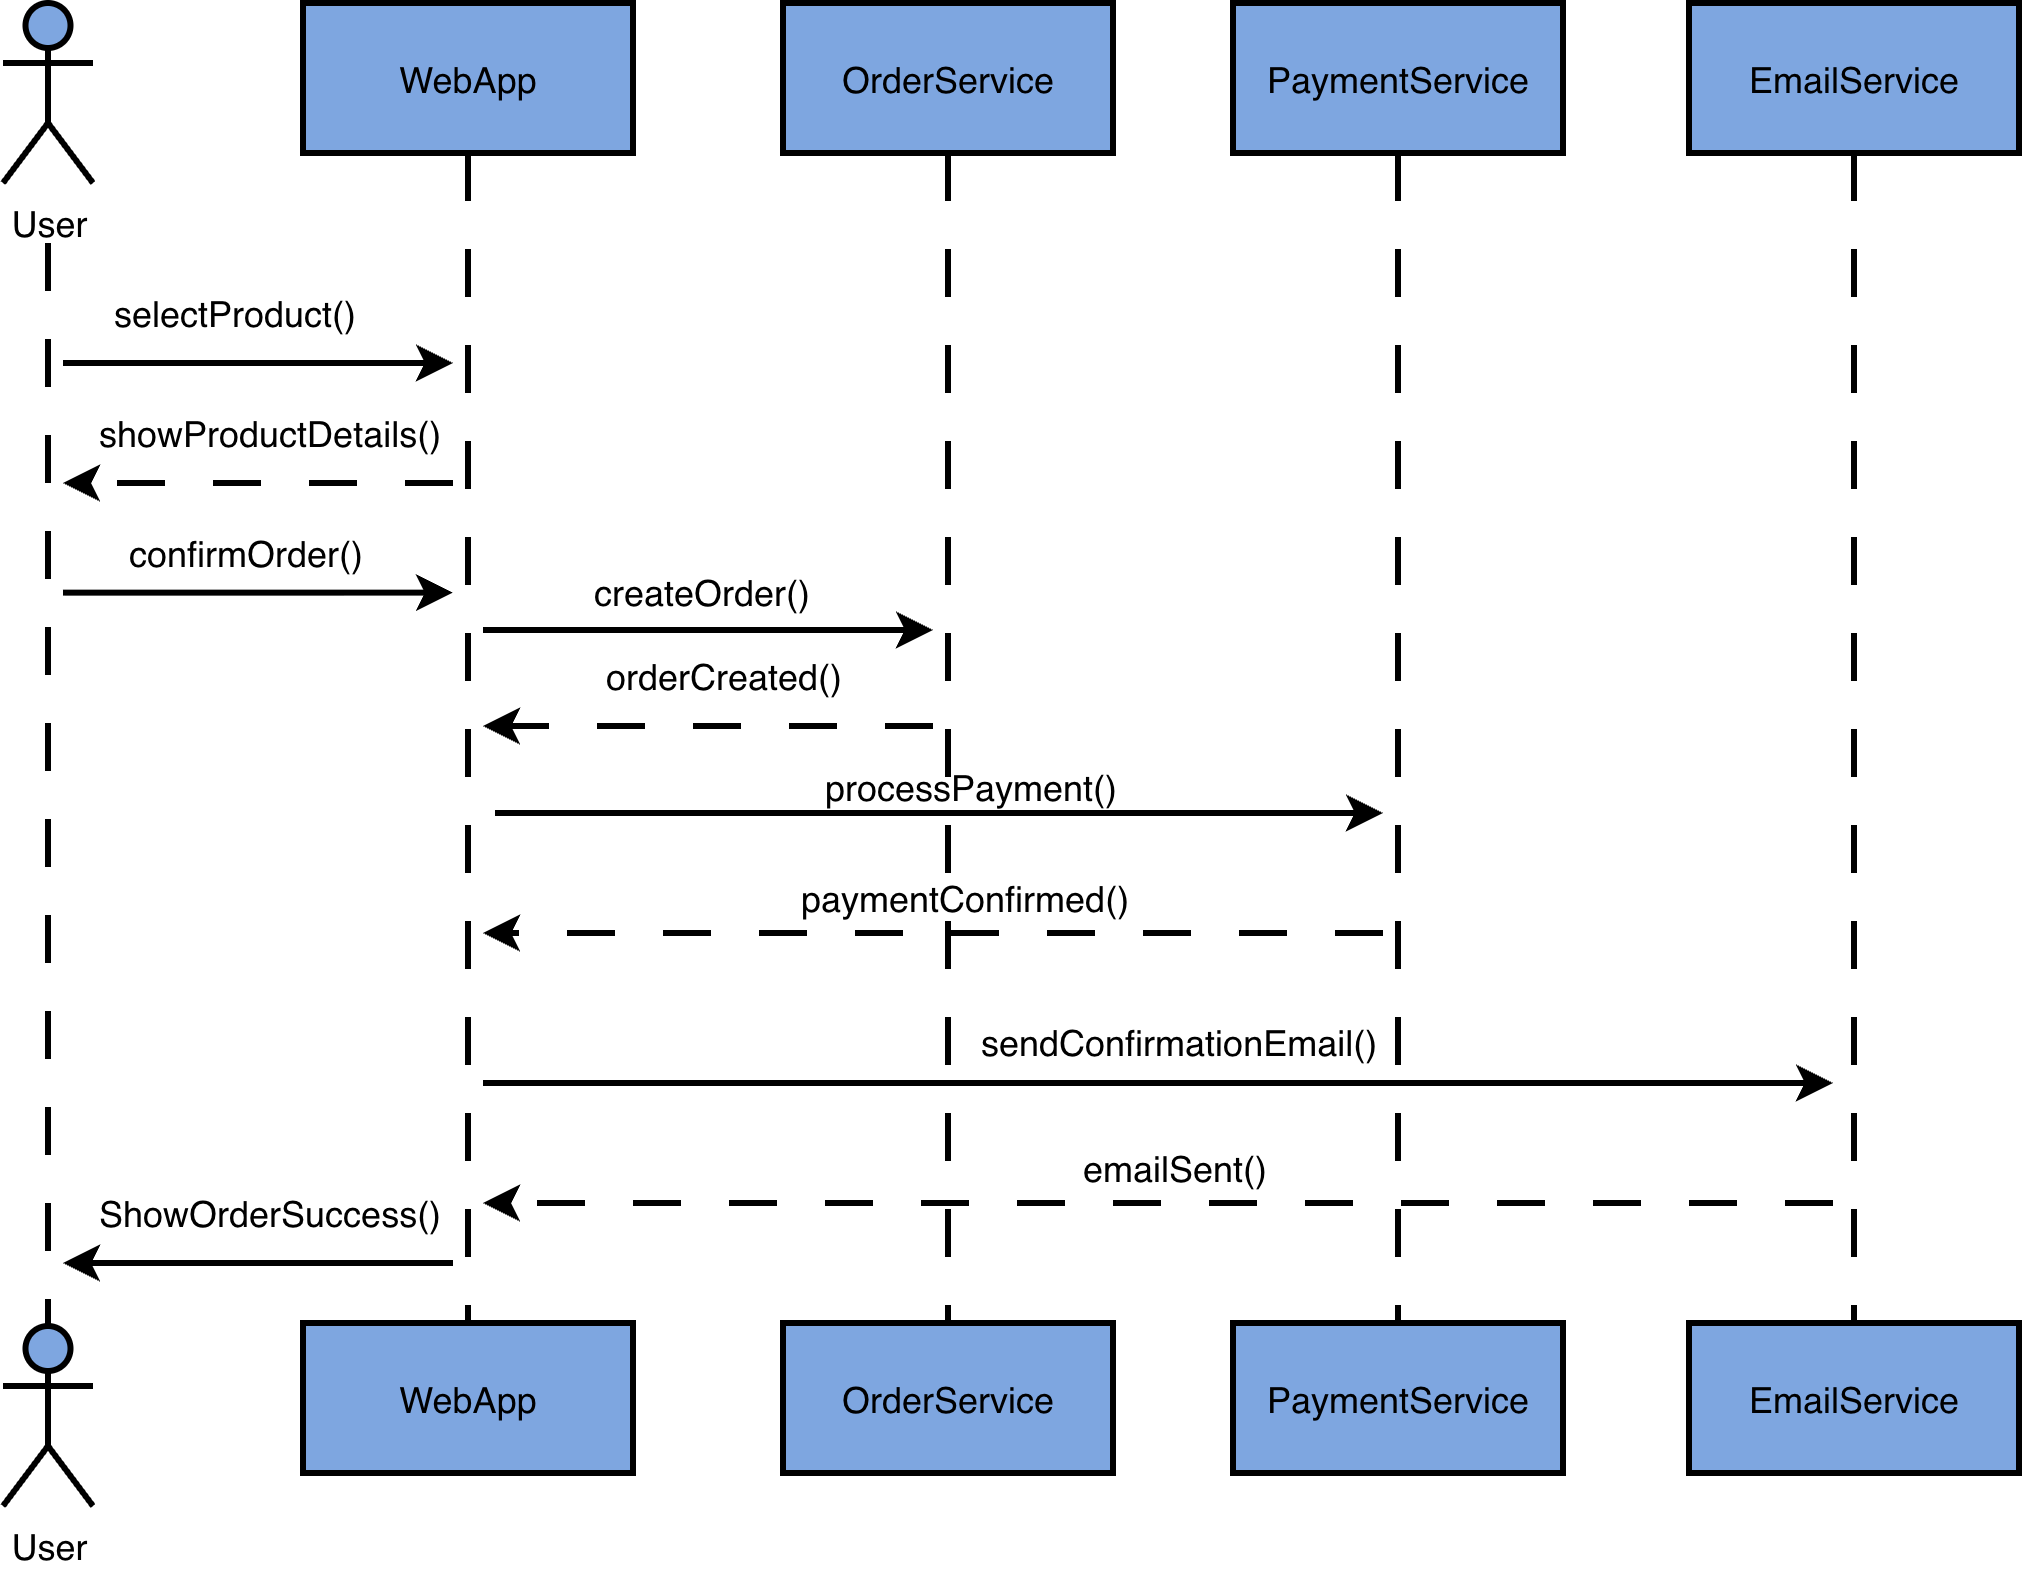

The diagram above was exported from draw.io. Its source (the exported page's mxGraphModel, read from the mxfile embedded in the PNG):
<mxGraphModel dx="967" dy="685" grid="1" gridSize="10" guides="1" tooltips="1" connect="1" arrows="1" fold="1" page="1" pageScale="1" pageWidth="827" pageHeight="1169" math="0" shadow="0">
  <root>
    <mxCell id="0" />
    <mxCell id="1" parent="0" />
    <mxCell id="vKypUiG0FAJYFa0V5JWW-1" edge="1" parent="1" style="edgeStyle=orthogonalEdgeStyle;rounded=0;orthogonalLoop=1;jettySize=auto;html=1;endArrow=none;endFill=0;dashed=1;dashPattern=8 8;strokeWidth=2;entryX=0.5;entryY=0;entryDx=0;entryDy=0;entryPerimeter=0;" target="vKypUiG0FAJYFa0V5JWW-18">
      <mxGeometry relative="1" as="geometry">
        <mxPoint x="35" y="280" as="sourcePoint" />
        <mxPoint x="35" y="520" as="targetPoint" />
      </mxGeometry>
    </mxCell>
    <mxCell id="vKypUiG0FAJYFa0V5JWW-2" parent="1" style="shape=umlActor;verticalLabelPosition=bottom;verticalAlign=top;html=1;outlineConnect=0;fillColor=#7EA6E0;strokeWidth=2;" value="User" vertex="1">
      <mxGeometry height="60" width="30" x="20" y="200" as="geometry" />
    </mxCell>
    <mxCell id="vKypUiG0FAJYFa0V5JWW-3" edge="1" parent="1" source="vKypUiG0FAJYFa0V5JWW-4" style="edgeStyle=orthogonalEdgeStyle;rounded=0;orthogonalLoop=1;jettySize=auto;html=1;exitX=0.5;exitY=1;exitDx=0;exitDy=0;endArrow=none;endFill=0;dashed=1;dashPattern=8 8;strokeWidth=2;entryX=0.5;entryY=0;entryDx=0;entryDy=0;" target="vKypUiG0FAJYFa0V5JWW-21">
      <mxGeometry relative="1" as="geometry">
        <mxPoint x="175" y="520" as="targetPoint" />
      </mxGeometry>
    </mxCell>
    <mxCell id="vKypUiG0FAJYFa0V5JWW-4" parent="1" style="html=1;whiteSpace=wrap;fillColor=#7EA6E0;strokeWidth=2;" value="&lt;p class=&quot;p1&quot; style=&quot;margin: 0px; font-variant-numeric: normal; font-variant-east-asian: normal; font-variant-alternates: normal; font-size-adjust: none; font-kerning: auto; font-optical-sizing: auto; font-feature-settings: normal; font-variation-settings: normal; font-variant-position: normal; font-variant-emoji: normal; font-stretch: normal; line-height: normal; text-align: start;&quot;&gt;WebApp&lt;/p&gt;" vertex="1">
      <mxGeometry height="50" width="110" x="120" y="200" as="geometry" />
    </mxCell>
    <mxCell id="vKypUiG0FAJYFa0V5JWW-5" edge="1" parent="1" source="vKypUiG0FAJYFa0V5JWW-6" style="edgeStyle=orthogonalEdgeStyle;rounded=0;orthogonalLoop=1;jettySize=auto;html=1;exitX=0.5;exitY=1;exitDx=0;exitDy=0;endArrow=none;endFill=0;dashed=1;dashPattern=8 8;strokeWidth=2;entryX=0.5;entryY=0;entryDx=0;entryDy=0;" target="vKypUiG0FAJYFa0V5JWW-22">
      <mxGeometry relative="1" as="geometry">
        <mxPoint x="335" y="520" as="targetPoint" />
      </mxGeometry>
    </mxCell>
    <mxCell id="vKypUiG0FAJYFa0V5JWW-6" parent="1" style="html=1;whiteSpace=wrap;fillColor=#7EA6E0;strokeColor=default;strokeWidth=2;" value="&lt;p class=&quot;p1&quot; style=&quot;margin: 0px; font-variant-numeric: normal; font-variant-east-asian: normal; font-variant-alternates: normal; font-size-adjust: none; font-kerning: auto; font-optical-sizing: auto; font-feature-settings: normal; font-variation-settings: normal; font-variant-position: normal; font-variant-emoji: normal; font-stretch: normal; line-height: normal; text-align: start;&quot;&gt;OrderService&lt;/p&gt;" vertex="1">
      <mxGeometry height="50" width="110" x="280" y="200" as="geometry" />
    </mxCell>
    <mxCell id="vKypUiG0FAJYFa0V5JWW-7" edge="1" parent="1" style="endArrow=classic;html=1;rounded=0;strokeWidth=2;" value="">
      <mxGeometry height="50" relative="1" width="50" as="geometry">
        <mxPoint x="40" y="320" as="sourcePoint" />
        <mxPoint x="170" y="320" as="targetPoint" />
      </mxGeometry>
    </mxCell>
    <mxCell id="vKypUiG0FAJYFa0V5JWW-8" edge="1" parent="1" style="endArrow=classic;html=1;rounded=0;strokeWidth=2;" value="">
      <mxGeometry height="50" relative="1" width="50" as="geometry">
        <mxPoint x="180" y="409" as="sourcePoint" />
        <mxPoint x="330" y="409" as="targetPoint" />
      </mxGeometry>
    </mxCell>
    <mxCell id="vKypUiG0FAJYFa0V5JWW-18" parent="1" style="shape=umlActor;verticalLabelPosition=bottom;verticalAlign=top;html=1;outlineConnect=0;fillColor=#7EA6E0;strokeWidth=2;" value="User" vertex="1">
      <mxGeometry height="60" width="30" x="20" y="641" as="geometry" />
    </mxCell>
    <mxCell id="vKypUiG0FAJYFa0V5JWW-25" edge="1" parent="1" source="vKypUiG0FAJYFa0V5JWW-19" style="edgeStyle=orthogonalEdgeStyle;rounded=0;orthogonalLoop=1;jettySize=auto;html=1;exitX=0.5;exitY=1;exitDx=0;exitDy=0;endArrow=none;endFill=0;dashed=1;dashPattern=8 8;strokeWidth=2;" target="vKypUiG0FAJYFa0V5JWW-23">
      <mxGeometry relative="1" as="geometry" />
    </mxCell>
    <mxCell id="vKypUiG0FAJYFa0V5JWW-19" parent="1" style="html=1;whiteSpace=wrap;fillColor=#7EA6E0;strokeWidth=2;" value="&lt;p class=&quot;p1&quot; style=&quot;margin: 0px; font-variant-numeric: normal; font-variant-east-asian: normal; font-variant-alternates: normal; font-size-adjust: none; font-kerning: auto; font-optical-sizing: auto; font-feature-settings: normal; font-variation-settings: normal; font-variant-position: normal; font-variant-emoji: normal; font-stretch: normal; line-height: normal; text-align: start;&quot;&gt;PaymentService&lt;/p&gt;" vertex="1">
      <mxGeometry height="50" width="110" x="430" y="200" as="geometry" />
    </mxCell>
    <mxCell id="vKypUiG0FAJYFa0V5JWW-26" edge="1" parent="1" source="vKypUiG0FAJYFa0V5JWW-20" style="edgeStyle=orthogonalEdgeStyle;rounded=0;orthogonalLoop=1;jettySize=auto;html=1;exitX=0.5;exitY=1;exitDx=0;exitDy=0;entryX=0.5;entryY=0;entryDx=0;entryDy=0;dashed=1;dashPattern=8 8;strokeWidth=2;endArrow=none;endFill=0;" target="vKypUiG0FAJYFa0V5JWW-24">
      <mxGeometry relative="1" as="geometry" />
    </mxCell>
    <mxCell id="vKypUiG0FAJYFa0V5JWW-20" parent="1" style="html=1;whiteSpace=wrap;fillColor=#7EA6E0;strokeWidth=2;" value="&lt;p class=&quot;p1&quot; style=&quot;margin: 0px; font-variant-numeric: normal; font-variant-east-asian: normal; font-variant-alternates: normal; font-size-adjust: none; font-kerning: auto; font-optical-sizing: auto; font-feature-settings: normal; font-variation-settings: normal; font-variant-position: normal; font-variant-emoji: normal; font-stretch: normal; line-height: normal; text-align: start;&quot;&gt;EmailService&lt;/p&gt;" vertex="1">
      <mxGeometry height="50" width="110" x="582" y="200" as="geometry" />
    </mxCell>
    <mxCell id="vKypUiG0FAJYFa0V5JWW-21" parent="1" style="html=1;whiteSpace=wrap;fillColor=#7EA6E0;strokeWidth=2;" value="&lt;p class=&quot;p1&quot; style=&quot;margin: 0px; font-variant-numeric: normal; font-variant-east-asian: normal; font-variant-alternates: normal; font-size-adjust: none; font-kerning: auto; font-optical-sizing: auto; font-feature-settings: normal; font-variation-settings: normal; font-variant-position: normal; font-variant-emoji: normal; font-stretch: normal; line-height: normal; text-align: start;&quot;&gt;WebApp&lt;/p&gt;" vertex="1">
      <mxGeometry height="50" width="110" x="120" y="640" as="geometry" />
    </mxCell>
    <mxCell id="vKypUiG0FAJYFa0V5JWW-22" parent="1" style="html=1;whiteSpace=wrap;fillColor=#7EA6E0;strokeColor=default;strokeWidth=2;" value="&lt;p class=&quot;p1&quot; style=&quot;margin: 0px; font-variant-numeric: normal; font-variant-east-asian: normal; font-variant-alternates: normal; font-size-adjust: none; font-kerning: auto; font-optical-sizing: auto; font-feature-settings: normal; font-variation-settings: normal; font-variant-position: normal; font-variant-emoji: normal; font-stretch: normal; line-height: normal; text-align: start;&quot;&gt;OrderService&lt;/p&gt;" vertex="1">
      <mxGeometry height="50" width="110" x="280" y="640" as="geometry" />
    </mxCell>
    <mxCell id="vKypUiG0FAJYFa0V5JWW-23" parent="1" style="html=1;whiteSpace=wrap;fillColor=#7EA6E0;strokeWidth=2;" value="&lt;p class=&quot;p1&quot; style=&quot;margin: 0px; font-variant-numeric: normal; font-variant-east-asian: normal; font-variant-alternates: normal; font-size-adjust: none; font-kerning: auto; font-optical-sizing: auto; font-feature-settings: normal; font-variation-settings: normal; font-variant-position: normal; font-variant-emoji: normal; font-stretch: normal; line-height: normal; text-align: start;&quot;&gt;PaymentService&lt;/p&gt;" vertex="1">
      <mxGeometry height="50" width="110" x="430" y="640" as="geometry" />
    </mxCell>
    <mxCell id="vKypUiG0FAJYFa0V5JWW-24" parent="1" style="html=1;whiteSpace=wrap;fillColor=#7EA6E0;strokeWidth=2;" value="&lt;p class=&quot;p1&quot; style=&quot;margin: 0px; font-variant-numeric: normal; font-variant-east-asian: normal; font-variant-alternates: normal; font-size-adjust: none; font-kerning: auto; font-optical-sizing: auto; font-feature-settings: normal; font-variation-settings: normal; font-variant-position: normal; font-variant-emoji: normal; font-stretch: normal; line-height: normal; text-align: start;&quot;&gt;EmailService&lt;/p&gt;" vertex="1">
      <mxGeometry height="50" width="110" x="582" y="640" as="geometry" />
    </mxCell>
    <mxCell id="vKypUiG0FAJYFa0V5JWW-27" parent="1" style="text;whiteSpace=wrap;html=1;" value="selectProduct()" vertex="1">
      <mxGeometry height="40" width="110" x="55" y="290" as="geometry" />
    </mxCell>
    <mxCell id="vKypUiG0FAJYFa0V5JWW-28" edge="1" parent="1" style="endArrow=classic;html=1;rounded=0;strokeWidth=2;dashed=1;dashPattern=8 8;" value="">
      <mxGeometry height="50" relative="1" width="50" as="geometry">
        <mxPoint x="170" y="360" as="sourcePoint" />
        <mxPoint x="40" y="360" as="targetPoint" />
      </mxGeometry>
    </mxCell>
    <mxCell id="vKypUiG0FAJYFa0V5JWW-29" parent="1" style="text;whiteSpace=wrap;html=1;" value="showProductDetails()" vertex="1">
      <mxGeometry height="20" width="120" x="50" y="330" as="geometry" />
    </mxCell>
    <mxCell id="vKypUiG0FAJYFa0V5JWW-30" parent="1" style="text;whiteSpace=wrap;html=1;" value="createOrder()" vertex="1">
      <mxGeometry height="20" width="80" x="215" y="383" as="geometry" />
    </mxCell>
    <mxCell id="vKypUiG0FAJYFa0V5JWW-32" edge="1" parent="1" style="endArrow=classic;html=1;rounded=0;strokeWidth=2;dashed=1;dashPattern=8 8;" value="">
      <mxGeometry height="50" relative="1" width="50" as="geometry">
        <mxPoint x="330" y="441" as="sourcePoint" />
        <mxPoint x="180" y="441" as="targetPoint" />
      </mxGeometry>
    </mxCell>
    <mxCell id="vKypUiG0FAJYFa0V5JWW-33" parent="1" style="text;whiteSpace=wrap;html=1;" value="orderCreated()" vertex="1">
      <mxGeometry height="20" width="80" x="219" y="411" as="geometry" />
    </mxCell>
    <mxCell id="vKypUiG0FAJYFa0V5JWW-34" parent="1" style="text;whiteSpace=wrap;html=1;" value="confirmOrder()" vertex="1">
      <mxGeometry height="30" width="80" x="60" y="370" as="geometry" />
    </mxCell>
    <mxCell id="vKypUiG0FAJYFa0V5JWW-35" edge="1" parent="1" style="endArrow=classic;html=1;rounded=0;strokeWidth=2;" value="">
      <mxGeometry height="50" relative="1" width="50" as="geometry">
        <mxPoint x="40" y="396.55" as="sourcePoint" />
        <mxPoint x="170" y="396.55" as="targetPoint" />
      </mxGeometry>
    </mxCell>
    <mxCell id="vKypUiG0FAJYFa0V5JWW-36" edge="1" parent="1" style="endArrow=classic;html=1;rounded=0;strokeWidth=2;" value="">
      <mxGeometry height="50" relative="1" width="50" as="geometry">
        <mxPoint x="184" y="470" as="sourcePoint" />
        <mxPoint x="480" y="470" as="targetPoint" />
      </mxGeometry>
    </mxCell>
    <mxCell id="vKypUiG0FAJYFa0V5JWW-37" parent="1" style="text;whiteSpace=wrap;html=1;" value="processPayment()" vertex="1">
      <mxGeometry height="40" width="130" x="292" y="448" as="geometry" />
    </mxCell>
    <mxCell id="vKypUiG0FAJYFa0V5JWW-38" edge="1" parent="1" style="endArrow=classic;html=1;rounded=0;strokeWidth=2;dashed=1;dashPattern=8 8;" value="">
      <mxGeometry height="50" relative="1" width="50" as="geometry">
        <mxPoint x="480" y="510" as="sourcePoint" />
        <mxPoint x="180" y="510" as="targetPoint" />
      </mxGeometry>
    </mxCell>
    <mxCell id="vKypUiG0FAJYFa0V5JWW-39" parent="1" style="text;whiteSpace=wrap;html=1;" value="paymentConfirmed()" vertex="1">
      <mxGeometry height="40" width="130" x="284" y="485" as="geometry" />
    </mxCell>
    <mxCell id="vKypUiG0FAJYFa0V5JWW-40" edge="1" parent="1" style="endArrow=classic;html=1;rounded=0;strokeWidth=2;" value="">
      <mxGeometry height="50" relative="1" width="50" as="geometry">
        <mxPoint x="180" y="560" as="sourcePoint" />
        <mxPoint x="630" y="560" as="targetPoint" />
      </mxGeometry>
    </mxCell>
    <mxCell id="vKypUiG0FAJYFa0V5JWW-41" parent="1" style="text;whiteSpace=wrap;html=1;" value="sendConfirmationEmail()" vertex="1">
      <mxGeometry height="40" width="160" x="344" y="533" as="geometry" />
    </mxCell>
    <mxCell id="vKypUiG0FAJYFa0V5JWW-42" edge="1" parent="1" style="endArrow=classic;html=1;rounded=0;strokeWidth=2;dashed=1;dashPattern=8 8;" value="">
      <mxGeometry height="50" relative="1" width="50" as="geometry">
        <mxPoint x="630" y="600" as="sourcePoint" />
        <mxPoint x="180" y="600" as="targetPoint" />
      </mxGeometry>
    </mxCell>
    <mxCell id="vKypUiG0FAJYFa0V5JWW-43" parent="1" style="text;whiteSpace=wrap;html=1;" value="emailSent()" vertex="1">
      <mxGeometry height="20" width="70" x="378" y="575" as="geometry" />
    </mxCell>
    <mxCell id="vKypUiG0FAJYFa0V5JWW-44" edge="1" parent="1" style="endArrow=classic;html=1;rounded=0;strokeWidth=2;" value="">
      <mxGeometry height="50" relative="1" width="50" as="geometry">
        <mxPoint x="170" y="620" as="sourcePoint" />
        <mxPoint x="40" y="620" as="targetPoint" />
      </mxGeometry>
    </mxCell>
    <mxCell id="vKypUiG0FAJYFa0V5JWW-45" parent="1" style="text;whiteSpace=wrap;html=1;" value="ShowOrderSuccess()" vertex="1">
      <mxGeometry height="40" width="140" x="50" y="590" as="geometry" />
    </mxCell>
  </root>
</mxGraphModel>